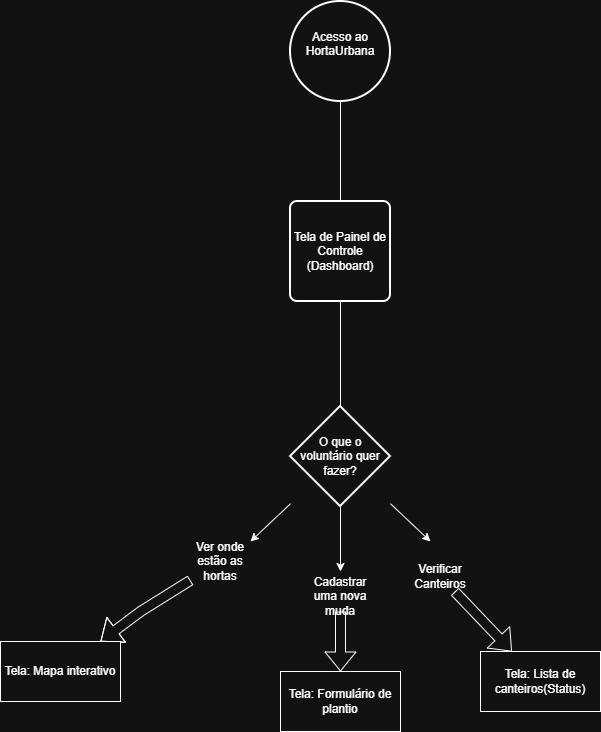

The diagram above was exported from draw.io. Its source (the exported page's mxGraphModel, read from the mxfile embedded in the PNG):
<mxGraphModel dx="1414" dy="744" grid="1" gridSize="10" guides="1" tooltips="1" connect="1" arrows="1" fold="1" page="1" pageScale="1" pageWidth="827" pageHeight="1169" math="0" shadow="0">
  <root>
    <mxCell id="0" />
    <mxCell id="1" parent="0" />
    <mxCell id="jMntBK-C0p43E1MbNZW--1" parent="1" style="strokeWidth=2;html=1;shape=mxgraph.flowchart.start_2;whiteSpace=wrap;" value="Acesso ao HortaUrbana&lt;div&gt;&lt;br&gt;&lt;/div&gt;" vertex="1">
      <mxGeometry height="100" width="100" x="370" y="80" as="geometry" />
    </mxCell>
    <mxCell id="jMntBK-C0p43E1MbNZW--2" parent="1" style="rounded=1;whiteSpace=wrap;html=1;absoluteArcSize=1;arcSize=14;strokeWidth=2;" value="Tela de Painel de Controle (Dashboard)" vertex="1">
      <mxGeometry height="100" width="100" x="370" y="280" as="geometry" />
    </mxCell>
    <mxCell id="jMntBK-C0p43E1MbNZW--3" parent="1" style="strokeWidth=2;html=1;shape=mxgraph.flowchart.decision;whiteSpace=wrap;" value="O que o voluntário quer fazer?" vertex="1">
      <mxGeometry height="100" width="100" x="370" y="485" as="geometry" />
    </mxCell>
    <mxCell id="jMntBK-C0p43E1MbNZW--4" edge="1" parent="1" source="jMntBK-C0p43E1MbNZW--2" style="endArrow=none;html=1;rounded=0;" target="jMntBK-C0p43E1MbNZW--1" value="">
      <mxGeometry height="50" relative="1" width="50" as="geometry">
        <mxPoint x="390" y="400" as="sourcePoint" />
        <mxPoint x="440" y="350" as="targetPoint" />
      </mxGeometry>
    </mxCell>
    <mxCell id="jMntBK-C0p43E1MbNZW--5" edge="1" parent="1" source="jMntBK-C0p43E1MbNZW--3" style="endArrow=none;html=1;rounded=0;" target="jMntBK-C0p43E1MbNZW--2" value="">
      <mxGeometry height="50" relative="1" width="50" as="geometry">
        <mxPoint x="390" y="400" as="sourcePoint" />
        <mxPoint x="440" y="350" as="targetPoint" />
      </mxGeometry>
    </mxCell>
    <mxCell id="jMntBK-C0p43E1MbNZW--6" edge="1" parent="1" source="jMntBK-C0p43E1MbNZW--3" style="endArrow=classic;html=1;rounded=0;" value="">
      <mxGeometry height="50" relative="1" width="50" as="geometry">
        <mxPoint x="390" y="400" as="sourcePoint" />
        <mxPoint x="330" y="620" as="targetPoint" />
      </mxGeometry>
    </mxCell>
    <mxCell id="jMntBK-C0p43E1MbNZW--8" parent="1" style="text;html=1;whiteSpace=wrap;strokeColor=none;fillColor=none;align=center;verticalAlign=middle;rounded=0;" value="Ver onde estão as hortas" vertex="1">
      <mxGeometry height="40" width="60" x="270" y="620" as="geometry" />
    </mxCell>
    <mxCell id="jMntBK-C0p43E1MbNZW--9" edge="1" parent="1" source="jMntBK-C0p43E1MbNZW--3" style="endArrow=classic;html=1;rounded=0;" value="">
      <mxGeometry height="50" relative="1" width="50" as="geometry">
        <mxPoint x="380" y="592" as="sourcePoint" />
        <mxPoint x="420" y="650" as="targetPoint" />
      </mxGeometry>
    </mxCell>
    <mxCell id="jMntBK-C0p43E1MbNZW--10" edge="1" parent="1" source="jMntBK-C0p43E1MbNZW--3" style="endArrow=classic;html=1;rounded=0;" value="">
      <mxGeometry height="50" relative="1" width="50" as="geometry">
        <mxPoint x="380" y="592" as="sourcePoint" />
        <mxPoint x="510" y="620" as="targetPoint" />
      </mxGeometry>
    </mxCell>
    <mxCell id="jMntBK-C0p43E1MbNZW--11" parent="1" style="text;html=1;whiteSpace=wrap;strokeColor=none;fillColor=none;align=center;verticalAlign=middle;rounded=0;" value="Verificar Canteiros" vertex="1">
      <mxGeometry height="30" width="60" x="490" y="640" as="geometry" />
    </mxCell>
    <mxCell id="jMntBK-C0p43E1MbNZW--12" parent="1" style="text;html=1;whiteSpace=wrap;strokeColor=none;fillColor=none;align=center;verticalAlign=middle;rounded=0;" value="Cadastrar uma nova muda" vertex="1">
      <mxGeometry height="30" width="60" x="390" y="660" as="geometry" />
    </mxCell>
    <mxCell id="jMntBK-C0p43E1MbNZW--13" edge="1" parent="1" source="jMntBK-C0p43E1MbNZW--8" style="shape=flexArrow;endArrow=classic;html=1;rounded=0;" target="jMntBK-C0p43E1MbNZW--14" value="">
      <mxGeometry height="50" relative="1" width="50" as="geometry">
        <Array as="points">
          <mxPoint x="220" y="690" />
        </Array>
        <mxPoint x="390" y="400" as="sourcePoint" />
        <mxPoint x="210" y="710" as="targetPoint" />
      </mxGeometry>
    </mxCell>
    <mxCell id="jMntBK-C0p43E1MbNZW--14" parent="1" style="whiteSpace=wrap;html=1;" value="Tela: Mapa interativo" vertex="1">
      <mxGeometry height="60" width="120" x="80" y="720" as="geometry" />
    </mxCell>
    <mxCell id="jMntBK-C0p43E1MbNZW--16" edge="1" parent="1" source="jMntBK-C0p43E1MbNZW--12" style="shape=flexArrow;endArrow=classic;html=1;rounded=0;" target="jMntBK-C0p43E1MbNZW--18" value="">
      <mxGeometry height="50" relative="1" width="50" as="geometry">
        <mxPoint x="390" y="650" as="sourcePoint" />
        <mxPoint x="420" y="750" as="targetPoint" />
      </mxGeometry>
    </mxCell>
    <mxCell id="jMntBK-C0p43E1MbNZW--17" edge="1" parent="1" source="jMntBK-C0p43E1MbNZW--11" style="shape=flexArrow;endArrow=classic;html=1;rounded=0;" target="jMntBK-C0p43E1MbNZW--19" value="">
      <mxGeometry height="50" relative="1" width="50" as="geometry">
        <mxPoint x="390" y="650" as="sourcePoint" />
        <mxPoint x="590" y="730" as="targetPoint" />
      </mxGeometry>
    </mxCell>
    <mxCell id="jMntBK-C0p43E1MbNZW--18" parent="1" style="whiteSpace=wrap;html=1;" value="Tela: Formulário de plantio" vertex="1">
      <mxGeometry height="60" width="120" x="360" y="750" as="geometry" />
    </mxCell>
    <mxCell id="jMntBK-C0p43E1MbNZW--19" parent="1" style="whiteSpace=wrap;html=1;" value="Tela: Lista de canteiros(Status)" vertex="1">
      <mxGeometry height="60" width="120" x="560" y="730" as="geometry" />
    </mxCell>
  </root>
</mxGraphModel>